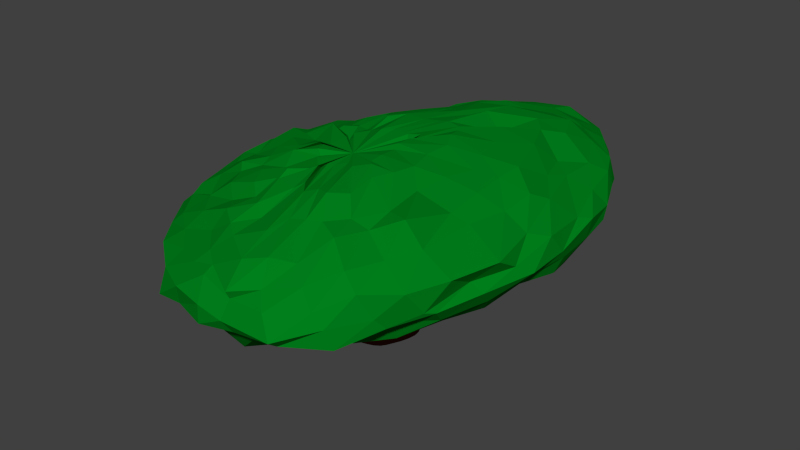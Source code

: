 # Source: TreeTop.blend  (saved by Blender 2.76.0; exported with 4.5.12 LTS)
import bpy
from mathutils import Matrix  # noqa: F401  (used for matrix-valued properties, if any)

bpy.ops.wm.read_factory_settings(use_empty=True)
scene = bpy.context.scene
scene.name = 'Scene'

# ---- collections
col_collection_1 = bpy.data.collections.new('Collection 1'); scene.collection.children.link(col_collection_1)

# ---- materials (node trees are filled in below, after node groups)
mat_treewood = bpy.data.materials.new('TreeWood')
mat_treewood.alpha_threshold = 0.0
mat_treewood.use_transparent_shadow = False
mat_treewood.diffuse_color = (0.1107, 0.01535, 0.0, 1.0)
mat_treewood.roughness = 0.5
mat_treewood.specular_intensity = 0.0
mat_treewood.line_color = (0.0, 0.0, 0.0, 1.0)
mat_treeleaves = bpy.data.materials.new('TreeLeaves')
mat_treeleaves.alpha_threshold = 0.0
mat_treeleaves.use_transparent_shadow = False
mat_treeleaves.diffuse_color = (0.0, 0.214, 0.01147, 1.0)
mat_treeleaves.roughness = 0.5
mat_treeleaves.specular_intensity = 0.0
mat_treeleaves.line_color = (0.0, 0.0, 0.0, 1.0)

# ---- material node trees

# ---- world
world_world = bpy.data.worlds.new('World'); scene.world = world_world
world_world.color = (0.05088, 0.05088, 0.05088)
world_world.use_sun_shadow = False
world_world.sun_shadow_jitter_overblur = 0.0
world_world.cycles.sampling_method = 'MANUAL'
world_world.cycles.sample_map_resolution = 256

# ---- meshes
me_cube_001 = bpy.data.meshes.new('Cube.001')
me_cube_001.from_pydata([(-1.037, 0.4298, 20.87), (-0.968, 0.1871, 20.87), (-0.8824, -0.1246, 20.87), (-0.8027, -0.456, 20.87), (-0.6746, -0.6605, 20.87), (-0.4899, -0.7604, 20.87), (-0.2699, -0.8387, 20.87), (-0.04081, -0.8525, 20.87), (-1.065, 0.7052, 20.87), (-1.047, 1.026, 20.87), (-0.9823, 1.356, 20.87), (-0.8878, 1.59, 20.87), (-0.7602, 1.787, 20.87), (-0.6001, 1.964, 20.87), (-0.4185, 2.114, 20.87), (-0.2083, 2.261, 20.87), (0.01313, 2.315, 20.87), (0.2171, 2.247, 20.87), (0.384, 2.129, 20.87), (0.5643, 1.981, 20.87), (0.7399, 1.749, 20.87), (0.8613, 1.499, 20.87), (0.9854, 1.257, 20.87), (1.094, 1.02, 20.87), (1.133, 0.7585, 20.87), (1.081, 0.4296, 20.87), (0.9826, 0.1166, 20.87), (0.8608, -0.1463, 20.87), (0.7508, -0.383, 20.87), (0.6149, -0.5747, 20.87), (0.4112, -0.7117, 20.87), (0.1806, -0.7942, 20.87), (-0.9878, -0.07113, 21.91), (-0.9202, -0.3076, 21.91), (-0.8368, -0.6112, 21.91), (-0.7591, -0.9342, 21.91), (-0.6343, -1.133, 21.91), (-0.4543, -1.231, 21.91), (-0.2399, -1.307, 21.91), (-0.01671, -1.321, 21.91), (-1.015, 0.1973, 21.91), (-0.9975, 0.5098, 21.91), (-0.9341, 0.8312, 21.91), (-0.842, 1.06, 21.91), (-0.7177, 1.251, 21.91), (-0.5616, 1.424, 21.91), (-0.3847, 1.57, 21.91), (-0.1799, 1.713, 21.91), (0.03585, 1.766, 21.91), (0.2346, 1.7, 21.91), (0.3972, 1.584, 21.91), (0.5729, 1.441, 21.91), (0.744, 1.214, 21.91), (0.8623, 0.9705, 21.91), (0.9832, 0.7354, 21.91), (1.089, 0.5044, 21.91), (1.127, 0.2492, 21.91), (1.076, -0.07127, 21.91), (0.9805, -0.3762, 21.91), (0.8618, -0.6324, 21.91), (0.7546, -0.863, 21.91), (0.6222, -1.05, 21.91), (0.4238, -1.183, 21.91), (0.199, -1.264, 21.91), (-0.8819, -1.037, 23.3), (-0.8179, -1.261, 23.3), (-0.739, -1.548, 23.3), (-0.6655, -1.854, 23.3), (-0.5474, -2.042, 23.3), (-0.3772, -2.134, 23.3), (-0.1743, -2.207, 23.3), (0.03687, -2.219, 23.3), (-0.9073, -0.7832, 23.3), (-0.8911, -0.4876, 23.3), (-0.8311, -0.1835, 23.3), (-0.744, 0.03264, 23.3), (-0.6263, 0.2141, 23.3), (-0.4787, 0.3776, 23.3), (-0.3113, 0.5156, 23.3), (-0.1175, 0.6509, 23.3), (0.0866, 0.7008, 23.3), (0.2746, 0.6384, 23.3), (0.4285, 0.529, 23.3), (0.5947, 0.393, 23.3), (0.7566, 0.1787, 23.3), (0.8685, -0.05172, 23.3), (0.9829, -0.2741, 23.3), (1.083, -0.4926, 23.3), (1.119, -0.7341, 23.3), (1.071, -1.037, 23.3), (0.9804, -1.326, 23.3), (0.868, -1.568, 23.3), (0.7666, -1.786, 23.3), (0.6413, -1.963, 23.3), (0.4536, -2.089, 23.3), (0.241, -2.166, 23.3), (-0.6945, -3.372, 25.52), (-0.6364, -3.576, 25.52), (-0.5647, -3.837, 25.52), (-0.4979, -4.115, 25.52), (-0.3906, -4.286, 25.52), (-0.2358, -4.37, 25.52), (-0.05142, -4.435, 25.52), (0.1405, -4.447, 25.52), (-0.7177, -3.142, 25.52), (-0.7029, -2.873, 25.52), (-0.6484, -2.596, 25.52), (-0.5692, -2.4, 25.52), (-0.4623, -2.235, 25.52), (-0.3281, -2.087, 25.52), (-0.176, -1.961, 25.52), (0.0002118, -1.838, 25.52), (0.1857, -1.793, 25.52), (0.3566, -1.849, 25.52), (0.4965, -1.949, 25.52), (0.6476, -2.072, 25.52), (0.7947, -2.267, 25.52), (0.8964, -2.477, 25.52), (1.0, -2.679, 25.52), (1.091, -2.877, 25.52), (1.124, -3.097, 25.52), (1.081, -3.373, 25.52), (0.9981, -3.635, 25.52), (0.896, -3.855, 25.52), (0.8038, -4.053, 25.52), (0.6899, -4.214, 25.52), (0.5193, -4.329, 25.52), (0.3261, -4.398, 25.52), (0.4926, 3.009, 24.94), (0.6981, 4.083, 25.08), (0.8394, 5.583, 25.17), (0.4831, 7.412, 24.92), (0.6977, 8.468, 24.42), (0.9025, 9.565, 25.17), (0.9834, 10.66, 25.38), (1.204, 10.97, 26.22), (1.301, 10.24, 27.03), (1.156, 9.29, 27.21), (1.158, 7.693, 27.55), (0.8531, 6.622, 28.01), (0.6555, 4.755, 28.19), (0.5507, 2.825, 28.5), (0.221, 1.116, 28.5), (0.509, 2.925, 24.71), (0.9579, 4.201, 24.93), (1.364, 5.383, 25.28), (1.317, 6.894, 24.96), (1.744, 7.465, 24.56), (2.324, 8.718, 24.93), (2.08, 10.13, 25.23), (2.499, 10.65, 26.27), (2.572, 9.809, 26.72), (2.549, 8.555, 27.29), (1.958, 7.906, 27.6), (1.632, 6.693, 28.01), (1.042, 4.914, 28.36), (0.8499, 2.9, 28.53), (0.7585, 0.7534, 28.46), (0.3452, 3.227, 24.97), (0.9781, 4.24, 25.05), (1.827, 5.128, 24.96), (2.378, 6.121, 24.97), (2.713, 6.731, 24.29), (3.259, 7.752, 24.74), (3.419, 8.795, 25.29), (3.567, 9.57, 25.97), (3.619, 8.948, 26.71), (3.148, 8.239, 27.21), (2.944, 7.567, 27.69), (2.342, 6.281, 27.98), (1.926, 4.475, 27.92), (1.328, 2.87, 28.47), (0.633, 0.9224, 28.62), (0.6907, 2.796, 25.01), (1.246, 4.057, 24.98), (2.112, 4.481, 25.33), (2.931, 5.129, 24.85), (3.589, 6.006, 24.46), (3.914, 6.639, 24.74), (4.26, 7.552, 25.54), (4.898, 7.743, 25.81), (4.739, 7.56, 26.69), (3.911, 7.543, 27.15), (3.528, 6.315, 27.72), (2.988, 5.514, 27.95), (2.135, 4.311, 28.22), (1.482, 2.585, 28.45), (0.554, 0.914, 28.34), (-0.08513, -1.053, 28.38), (1.401, 1.508, 25.22), (1.875, 3.454, 24.95), (2.807, 3.938, 24.91), (3.758, 4.179, 24.86), (3.739, 5.293, 24.31), (4.47, 5.95, 24.6), (5.118, 6.354, 25.28), (5.374, 6.721, 26.07), (5.262, 6.529, 26.65), (4.783, 5.959, 27.02), (4.161, 4.868, 27.28), (3.585, 4.195, 27.99), (2.757, 3.081, 28.2), (1.669, 1.946, 28.56), (0.8018, 0.8393, 28.53), (0.6627, 2.578, 24.82), (1.784, 3.379, 25.2), (2.849, 3.402, 25.14), (3.904, 3.877, 24.83), (4.501, 3.9, 24.33), (5.136, 4.607, 25.06), (6.014, 5.108, 25.5), (6.001, 5.33, 25.98), (5.584, 4.94, 26.58), (4.894, 4.278, 27.15), (4.609, 3.543, 27.33), (4.194, 2.341, 27.95), (3.04, 1.889, 28.19), (2.051, 1.264, 28.49), (0.8123, 0.193, 28.57), (1.01, 2.462, 24.77), (2.165, 2.484, 24.92), (3.184, 2.748, 25.03), (4.148, 3.092, 24.75), (4.837, 3.056, 24.33), (5.685, 3.221, 24.47), (6.209, 3.635, 25.42), (6.421, 3.62, 26.27), (6.099, 3.171, 26.37), (5.472, 2.34, 27.16), (5.131, 1.662, 27.5), (4.1, 1.386, 27.87), (3.355, 0.9686, 28.07), (1.946, 0.3062, 28.45), (0.9201, -0.1102, 28.47), (1.093, 1.65, 24.99), (2.311, 1.998, 24.91), (3.339, 2.217, 25.01), (4.19, 2.113, 24.59), (5.244, 1.913, 24.22), (6.064, 1.943, 24.77), (6.378, 1.979, 25.46), (6.521, 1.64, 25.86), (6.389, 1.097, 26.59), (5.884, 0.4472, 26.79), (5.033, 0.4005, 27.32), (4.173, 0.1093, 27.8), (3.048, -0.1945, 28.15), (2.174, -0.6304, 28.41), (0.9811, -0.8469, 28.55), (1.148, 1.241, 24.74), (2.27, 1.415, 24.9), (3.231, 1.381, 25.02), (4.365, 1.088, 24.94), (4.995, 0.7287, 24.48), (5.742, 0.3918, 24.92), (6.107, 0.3105, 25.37), (6.591, -0.1074, 25.85), (6.237, -0.6456, 26.18), (6.227, -1.51, 26.69), (4.729, -1.068, 27.33), (4.184, -1.292, 27.62), (2.908, -1.389, 28.03), (2.028, -1.464, 28.44), (1.021, -1.409, 28.53), (1.102, 1.507, 24.82), (2.144, 1.071, 24.8), (3.046, 0.5985, 24.98), (3.657, 0.04797, 24.63), (4.566, -0.3333, 24.03), (5.291, -0.856, 24.43), (5.787, -1.395, 25.12), (5.981, -1.938, 25.69), (5.504, -1.996, 25.97), (5.62, -3.093, 26.53), (4.548, -3.132, 27.22), (3.908, -3.181, 28.04), (3.032, -2.857, 27.91), (1.739, -2.174, 28.43), (1.236, -1.635, 28.57), (0.9295, 1.141, 24.77), (1.942, 0.4652, 24.82), (2.828, -0.2989, 24.88), (3.621, -0.9413, 24.53), (3.93, -1.945, 24.21), (4.783, -2.379, 24.48), (5.155, -3.003, 24.94), (5.386, -3.497, 25.5), (5.234, -3.906, 25.63), (5.019, -4.52, 26.47), (4.019, -4.272, 27.14), (3.024, -3.819, 27.64), (2.362, -3.869, 27.83), (1.861, -3.329, 28.33), (0.8128, -2.09, 28.52), (0.738, 0.6878, 24.74), (1.619, -0.1427, 24.87), (2.336, -1.134, 25.03), (2.935, -2.098, 24.38), (3.791, -3.047, 24.3), (4.08, -3.802, 24.24), (4.29, -4.055, 25.04), (4.575, -4.862, 25.29), (4.412, -5.235, 25.7), (4.041, -5.567, 26.57), (3.512, -5.468, 27.13), (2.702, -5.012, 27.77), (1.932, -4.684, 27.92), (1.406, -3.923, 28.44), (0.3394, -1.734, 28.4), (1.037, 0.2279, 24.71), (1.351, -0.9382, 24.73), (1.703, -2.042, 24.78), (2.483, -3.193, 24.51), (2.877, -4.072, 24.08), (3.26, -4.866, 24.24), (3.449, -5.459, 24.75), (3.961, -6.481, 25.08), (3.745, -6.668, 25.78), (3.349, -6.742, 26.23), (2.91, -6.612, 26.88), (2.273, -6.148, 27.23), (1.444, -4.888, 27.91), (0.876, -3.686, 28.33), (0.1117, -2.162, 28.39), (0.5217, -0.2454, 24.9), (1.06, -1.485, 24.96), (1.257, -2.613, 24.78), (1.81, -3.947, 24.41), (1.825, -4.773, 24.02), (2.024, -5.452, 24.23), (2.488, -6.373, 24.7), (2.747, -7.565, 25.27), (2.874, -8.036, 25.64), (2.372, -7.738, 26.33), (1.877, -7.253, 26.69), (1.661, -6.713, 27.46), (0.9406, -5.062, 27.85), (0.392, -3.882, 28.14), (0.0519, -2.393, 28.51), (0.2583, -0.1466, 24.69), (0.5906, -2.098, 24.53), (0.9186, -3.171, 24.75), (1.086, -4.718, 24.42), (0.8727, -5.151, 24.16), (1.249, -5.948, 23.94), (1.531, -7.33, 24.9), (1.261, -7.89, 25.31), (1.034, -8.159, 25.74), (1.069, -7.763, 26.33), (1.064, -7.907, 26.62), (0.9008, -7.044, 27.29), (0.6801, -5.793, 27.66), (0.3245, -3.722, 28.4), (-0.1784, -2.422, 28.36), (-0.3344, -0.09928, 24.87), (0.008934, -1.624, 24.66), (0.2559, -3.494, 25.02), (0.09248, -4.626, 24.38), (-0.2495, -5.334, 23.9), (0.4289, -6.785, 23.9), (0.1113, -7.396, 24.77), (0.04672, -8.185, 25.26), (0.07046, -8.169, 25.93), (-0.1786, -7.64, 26.62), (-0.2123, -7.23, 26.77), (-0.2592, -6.311, 27.38), (-0.2277, -5.152, 27.53), (0.06545, -3.991, 28.22), (0.00182, -2.807, 28.56), (-0.2322, -0.3296, 24.64), (-0.5926, -1.654, 24.74), (-0.8343, -3.12, 24.79), (-0.9915, -4.129, 24.42), (-1.002, -5.352, 23.86), (-1.003, -6.599, 24.22), (-1.201, -7.049, 24.81), (-1.213, -7.829, 25.32), (-1.102, -7.981, 26.04), (-1.076, -7.222, 26.58), (-0.8579, -6.754, 26.87), (-0.7858, -5.917, 27.48), (-0.6822, -4.864, 27.8), (-0.8272, -3.749, 28.2), (-0.1842, -2.483, 28.3), (-0.4952, 0.05269, 24.72), (-1.066, -1.244, 24.7), (-1.321, -2.777, 24.93), (-1.475, -4.311, 24.35), (-1.729, -4.864, 24.12), (-2.452, -5.583, 24.55), (-2.151, -6.53, 24.56), (-2.204, -7.814, 25.27), (-2.321, -7.386, 26.01), (-2.206, -6.688, 26.41), (-1.674, -5.943, 26.94), (-1.524, -5.406, 27.55), (-1.182, -4.462, 27.71), (-0.8543, -3.33, 28.39), (-0.5901, -2.22, 28.26), (-0.7637, 0.2247, 24.87), (-1.328, -0.9526, 24.77), (-1.756, -2.271, 24.85), (-2.204, -3.195, 24.64), (-2.882, -4.103, 24.16), (-3.629, -4.653, 24.41), (-3.515, -5.666, 24.87), (-3.732, -6.204, 25.38), (-3.522, -6.469, 26.13), (-3.157, -5.837, 26.45), (-2.748, -5.313, 27.05), (-2.143, -4.606, 27.34), (-1.722, -4.0, 27.9), (-1.034, -3.388, 28.06), (-0.5711, -2.247, 28.52), (-1.117, 0.9775, 24.74), (-1.68, -0.3433, 24.84), (-2.439, -1.505, 25.04), (-3.006, -2.162, 24.55), (-3.576, -3.141, 24.1), (-3.91, -4.188, 24.43), (-4.401, -4.611, 24.8), (-4.586, -5.321, 25.55), (-4.47, -5.31, 26.07), (-4.034, -5.155, 26.49), (-3.548, -4.359, 26.99), (-2.859, -3.998, 27.55), (-2.233, -3.151, 27.91), (-1.536, -2.777, 28.04), (-0.8503, -1.813, 28.32), (-1.224, 1.193, 24.89), (-1.858, 0.01499, 24.93), (-2.568, -0.9112, 24.92), (-3.433, -1.278, 24.56), (-3.993, -2.02, 23.85), (-4.536, -2.501, 24.52), (-5.251, -3.261, 24.91), (-5.25, -4.22, 25.53), (-5.446, -3.987, 26.04), (-4.827, -4.026, 26.54), (-3.873, -4.053, 26.8), (-3.276, -3.152, 27.53), (-2.65, -2.75, 27.8), (-1.904, -1.989, 28.31), (-1.005, -1.74, 28.52), (-1.379, 0.7977, 24.7), (-2.173, 0.2316, 24.94), (-2.847, -0.4398, 24.9), (-3.494, -0.7098, 24.46), (-4.544, -0.9128, 23.97), (-5.376, -1.472, 24.15), (-5.619, -2.142, 24.96), (-5.638, -3.276, 25.49), (-5.594, -3.231, 26.06), (-5.043, -3.432, 26.67), (-4.605, -2.885, 26.96), (-3.606, -2.801, 27.68), (-2.788, -2.242, 27.92), (-2.018, -1.878, 28.22), (-1.235, -1.208, 28.46), (-0.8295, 0.36, 24.87), (-2.102, 0.6649, 25.1), (-3.21, 0.6304, 25.09), (-4.098, 0.2459, 24.66), (-4.557, -0.1152, 24.03), (-5.754, -0.381, 24.4), (-6.366, -0.984, 25.07), (-6.283, -1.565, 25.57), (-6.005, -2.075, 26.15), (-5.43, -2.248, 26.64), (-4.866, -1.936, 26.99), (-4.099, -1.731, 27.42), (-3.229, -1.434, 27.89), (-2.12, -1.52, 28.25), (-1.218, -1.43, 28.61), (-1.197, 0.975, 24.7), (-2.31, 1.365, 24.84), (-3.126, 1.189, 25.04), (-4.31, 1.155, 24.69), (-4.829, 0.9049, 24.16), (-5.792, 0.5153, 24.46), (-6.418, 0.4004, 25.27), (-6.806, 0.2839, 25.78), (-6.287, -0.4678, 26.36), (-5.578, -0.9186, 26.85), (-5.049, -0.7523, 26.89), (-4.156, -0.6982, 27.72), (-3.282, -0.6373, 27.97), (-2.353, -0.5017, 28.05), (-1.066, -1.102, 28.45), (-0.933, 1.081, 25.0), (-2.093, 1.593, 24.97), (-3.29, 2.089, 24.84), (-4.431, 2.501, 24.93), (-4.809, 1.805, 24.29), (-5.475, 1.463, 24.88), (-6.235, 1.636, 25.48), (-6.627, 1.632, 26.01), (-5.96, 0.7101, 26.35), (-5.579, 0.4108, 26.93), (-4.931, 0.1548, 27.21), (-4.085, 0.1915, 27.86), (-3.257, -0.03423, 27.93), (-2.249, 0.3123, 28.46), (-1.116, -0.1665, 28.44), (-1.198, 1.965, 24.83), (-2.232, 2.069, 24.78), (-3.074, 2.564, 25.05), (-4.002, 2.761, 24.7), (-4.452, 2.926, 24.13), (-5.52, 3.405, 24.92), (-5.917, 3.303, 25.58), (-6.049, 2.969, 26.24), (-5.865, 2.608, 26.57), (-5.332, 1.858, 26.74), (-4.584, 1.268, 27.28), (-3.711, 0.6968, 27.71), (-2.904, 0.49, 27.89), (-1.985, 0.2072, 28.32), (-1.072, -0.3116, 28.53), (-0.6545, 1.733, 24.85), (-1.843, 2.537, 24.93), (-2.75, 3.169, 25.03), (-3.639, 3.68, 24.77), (-4.004, 3.796, 24.52), (-4.492, 4.184, 24.83), (-5.422, 4.805, 25.76), (-5.18, 4.44, 26.31), (-5.062, 3.778, 26.53), (-4.586, 3.219, 27.01), (-4.23, 2.656, 27.35), (-3.443, 1.611, 27.63), (-2.237, 0.9305, 28.07), (-1.865, 0.4451, 28.43), (-1.043, -0.2086, 28.28), (-1.206, 1.641, 24.78), (-1.513, 2.983, 24.84), (-2.696, 3.932, 24.96), (-3.155, 4.63, 24.65), (-3.752, 4.773, 24.67), (-4.237, 5.212, 25.08), (-4.175, 5.425, 25.48), (-4.323, 5.372, 26.4), (-3.888, 4.442, 26.83), (-3.765, 4.058, 27.01), (-3.315, 3.279, 27.32), (-2.761, 2.647, 27.84), (-2.208, 1.842, 27.92), (-1.495, 0.7956, 28.4), (-0.8941, -0.1142, 28.43), (0.101, 1.329, 24.83), (-1.028, 2.42, 25.06), (-1.544, 3.609, 24.96), (-2.201, 4.582, 24.96), (-2.488, 5.359, 24.77), (-3.096, 5.932, 24.56), (-3.548, 6.942, 24.97), (-3.595, 6.837, 25.6), (-3.705, 6.803, 26.44), (-3.289, 5.801, 26.55), (-2.821, 5.195, 26.84), (-2.7, 4.293, 27.33), (-2.41, 3.648, 27.82), (-1.846, 2.619, 28.16), (-1.328, 1.092, 28.22), (-1.089, 0.1046, 28.47), (-0.2874, 2.363, 24.94), (-1.137, 4.269, 24.86), (-1.467, 5.243, 25.31), (-1.848, 6.392, 24.82), (-1.934, 6.978, 24.46), (-2.199, 7.665, 24.79), (-2.43, 8.026, 25.7), (-3.04, 8.692, 26.23), (-2.331, 7.561, 27.03), (-2.274, 6.756, 27.07), (-1.732, 5.505, 27.42), (-1.787, 4.585, 27.83), (-1.391, 3.314, 28.14), (-1.034, 1.834, 28.57), (-0.9797, 0.8894, 28.35), (0.01504, 2.691, 24.84), (-0.1527, 3.79, 24.92), (-0.4927, 5.481, 25.09), (-0.92, 6.759, 24.79), (-1.008, 7.77, 24.5), (-1.324, 8.628, 24.91), (-1.142, 9.182, 25.41), (-1.623, 9.812, 26.03), (-1.455, 9.14, 26.86), (-1.711, 8.431, 27.09), (-1.126, 6.833, 27.49), (-0.8418, 5.544, 27.83), (-0.8315, 3.78, 28.1), (-0.7649, 2.619, 28.5), (-0.4032, 0.7726, 28.59), (-0.1669, 1.147, 28.52), (-0.009035, 2.621, 28.49), (0.1933, 4.505, 28.29), (-0.4655, 6.498, 27.87), (-0.1195, 7.813, 27.65), (-0.1848, 9.143, 27.15), (-0.481, 10.47, 26.72), (-0.2068, 10.72, 26.23), (-0.3629, 10.1, 25.51), (-0.1807, 9.405, 24.65), (-0.4263, 8.131, 24.65), (0.3218, 7.011, 24.68), (-0.1136, 5.811, 25.08), (-0.02336, 4.583, 25.0), (-0.1221, 3.048, 24.88), (-0.7463, 1.97, 22.19), (-0.6966, 1.796, 22.19), (-0.6352, 1.573, 22.19), (-0.578, 1.335, 22.19), (-0.4862, 1.188, 22.19), (-0.3537, 1.117, 22.19), (-0.1959, 1.06, 22.19), (-0.03158, 1.051, 22.19), (-0.7662, 2.168, 22.19), (-0.7535, 2.398, 22.19), (-0.7069, 2.634, 22.19), (-0.6391, 2.803, 22.19), (-0.5476, 2.944, 22.19), (-0.4327, 3.071, 22.19), (-0.3025, 3.178, 22.19), (-0.1517, 3.284, 22.19), (0.007107, 3.322, 22.19), (0.1534, 3.274, 22.19), (0.2731, 3.189, 22.19), (0.4024, 3.083, 22.19), (0.5284, 2.916, 22.19), (0.6154, 2.737, 22.19), (0.7044, 2.564, 22.19), (0.782, 2.394, 22.19), (0.8104, 2.206, 22.19), (0.7731, 1.97, 22.19), (0.7025, 1.746, 22.19), (0.615, 1.557, 22.19), (0.5362, 1.387, 22.19), (0.4387, 1.25, 22.19), (0.2926, 1.152, 22.19), (0.1272, 1.092, 22.19), (-0.7463, 3.063, 23.07), (-0.6966, 2.943, 23.07), (-0.6352, 2.788, 23.07), (-0.578, 2.624, 23.07), (-0.4862, 2.523, 23.07), (-0.3537, 2.474, 23.07), (-0.1959, 2.435, 23.07), (-0.03158, 2.428, 23.07), (-0.7662, 3.199, 23.07), (-0.7535, 3.358, 23.07), (-0.7069, 3.521, 23.07), (-0.6391, 3.637, 23.07), (-0.5476, 3.734, 23.07), (-0.4327, 3.822, 23.07), (-0.3025, 3.896, 23.07), (-0.1517, 3.968, 23.07), (0.007107, 3.995, 23.07), (0.1534, 3.962, 23.07), (0.2731, 3.903, 23.07), (0.4024, 3.83, 23.07), (0.5284, 3.715, 23.07), (0.6154, 3.591, 23.07), (0.7044, 3.472, 23.07), (0.782, 3.355, 23.07), (0.8104, 3.225, 23.07), (0.7731, 3.063, 23.07), (0.7025, 2.908, 23.07), (0.615, 2.778, 23.07), (0.5362, 2.661, 23.07), (0.4387, 2.566, 23.07), (0.2926, 2.498, 23.07), (0.1272, 2.457, 23.07), (-0.7463, 3.831, 23.84), (-0.6966, 3.743, 23.84), (-0.6352, 3.63, 23.84), (-0.578, 3.51, 23.84), (-0.4862, 3.436, 23.84), (-0.3537, 3.4, 23.84), (-0.1959, 3.372, 23.84), (-0.03158, 3.367, 23.84), (-0.7662, 3.93, 23.84), (-0.7535, 4.046, 23.84), (-0.7069, 4.166, 23.84), (-0.6391, 4.251, 23.84), (-0.5476, 4.322, 23.84), (-0.4327, 4.386, 23.84), (-0.3025, 4.44, 23.84), (-0.1517, 4.493, 23.84), (0.007107, 4.513, 23.84), (0.1534, 4.488, 23.84), (0.2731, 4.445, 23.84), (0.4024, 4.392, 23.84), (0.5284, 4.308, 23.84), (0.6154, 4.217, 23.84), (0.7044, 4.13, 23.84), (0.782, 4.044, 23.84), (0.8104, 3.95, 23.84), (0.7731, 3.831, 23.84), (0.7025, 3.718, 23.84), (0.615, 3.622, 23.84), (0.5362, 3.537, 23.84), (0.4387, 3.467, 23.84), (0.2926, 3.418, 23.84), (0.1272, 3.388, 23.84), (-0.7463, 4.652, 24.92), (-0.6966, 4.564, 24.92), (-0.6352, 4.452, 24.92), (-0.578, 4.332, 24.92), (-0.4862, 4.258, 24.92), (-0.3537, 4.222, 24.92), (-0.1959, 4.193, 24.92), (-0.03158, 4.188, 24.92), (-0.7662, 4.752, 24.92), (-0.7535, 4.868, 24.92), (-0.7069, 4.987, 24.92), (-0.6391, 5.072, 24.92), (-0.5476, 5.143, 24.92), (-0.4327, 5.207, 24.92), (-0.3025, 5.261, 24.92), (-0.1517, 5.315, 24.92), (0.007107, 5.334, 24.92), (0.1534, 5.31, 24.92), (0.2731, 5.267, 24.92), (0.4024, 5.213, 24.92), (0.5284, 5.129, 24.92), (0.6154, 5.039, 24.92), (0.7044, 4.952, 24.92), (0.782, 4.866, 24.92), (0.8104, 4.771, 24.92), (0.7731, 4.652, 24.92), (0.7025, 4.539, 24.92), (0.615, 4.444, 24.92), (0.5362, 4.358, 24.92), (0.4387, 4.289, 24.92), (0.2926, 4.239, 24.92), (0.1272, 4.209, 24.92), (-0.7463, 5.221, 25.47), (-0.6966, 5.133, 25.47), (-0.6352, 5.02, 25.47), (-0.578, 4.9, 25.47), (-0.4862, 4.826, 25.47), (-0.3537, 4.79, 25.47), (-0.1959, 4.762, 25.47), (-0.03158, 4.757, 25.47), (-0.7662, 5.32, 25.47), (-0.7535, 5.436, 25.47), (-0.7069, 5.556, 25.47), (-0.6391, 5.641, 25.47), (-0.5476, 5.712, 25.47), (-0.4327, 5.776, 25.47), (-0.3025, 5.83, 25.47), (-0.1517, 5.883, 25.47), (0.007107, 5.903, 25.47), (0.1534, 5.878, 25.47), (0.2731, 5.835, 25.47), (0.4024, 5.782, 25.47), (0.5284, 5.698, 25.47), (0.6154, 5.607, 25.47), (0.7044, 5.52, 25.47), (0.782, 5.434, 25.47), (0.8104, 5.34, 25.47), (0.7731, 5.221, 25.47), (0.7025, 5.107, 25.47), (0.615, 5.012, 25.47), (0.5362, 4.927, 25.47), (0.4387, 4.857, 25.47), (0.2926, 4.808, 25.47), (0.1272, 4.778, 25.47), (-0.7463, 2.119, 24.0), (-0.6966, 1.999, 24.0), (-0.6352, 1.845, 24.0), (-0.578, 1.681, 24.0), (-0.4862, 1.58, 24.0), (-0.3537, 1.53, 24.0), (-0.1959, 1.492, 24.0), (-0.03158, 1.485, 24.0), (-0.7662, 2.255, 24.0), (-0.7535, 2.414, 24.0), (-0.7069, 2.577, 24.0), (-0.6391, 2.693, 24.0), (-0.5476, 2.791, 24.0), (-0.4327, 2.878, 24.0), (-0.3025, 2.952, 24.0), (-0.1517, 3.025, 24.0), (0.007107, 3.052, 24.0), (0.1534, 3.018, 24.0), (0.2731, 2.96, 24.0), (0.4024, 2.887, 24.0), (0.5284, 2.772, 24.0), (0.6154, 2.648, 24.0), (0.7044, 2.529, 24.0), (0.782, 2.411, 24.0), (0.8104, 2.282, 24.0), (0.7731, 2.119, 24.0), (0.7025, 1.964, 24.0), (0.615, 1.834, 24.0), (0.5362, 1.717, 24.0), (0.4387, 1.622, 24.0), (0.2926, 1.555, 24.0), (0.1272, 1.514, 24.0), (-0.6279, 1.427, 24.7), (-0.5861, 1.326, 24.7), (-0.5346, 1.197, 24.7), (-0.4866, 1.059, 24.7), (-0.4095, 0.9742, 24.7), (-0.2983, 0.9327, 24.7), (-0.1658, 0.9002, 24.7), (-0.02782, 0.8945, 24.7), (-0.6445, 1.541, 24.7), (-0.6339, 1.675, 24.7), (-0.5948, 1.812, 24.7), (-0.5378, 1.909, 24.7), (-0.461, 1.991, 24.7), (-0.3646, 2.064, 24.7), (-0.2553, 2.126, 24.7), (-0.1287, 2.187, 24.7), (0.004655, 2.21, 24.7), (0.1275, 2.182, 24.7), (0.228, 2.132, 24.7), (0.3365, 2.071, 24.7), (0.4423, 1.975, 24.7), (0.5154, 1.871, 24.7), (0.5901, 1.771, 24.7), (0.6552, 1.672, 24.7), (0.679, 1.563, 24.7), (0.6477, 1.427, 24.7), (0.5884, 1.297, 24.7), (0.515, 1.188, 24.7), (0.4488, 1.089, 24.7), (0.367, 1.01, 24.7), (0.2444, 0.9529, 24.7), (0.1055, 0.9187, 24.7), (-0.6279, 1.033, 25.19), (-0.5861, 0.9321, 25.19), (-0.5346, 0.8027, 25.19), (-0.4866, 0.665, 25.19), (-0.4095, 0.5801, 25.19), (-0.2983, 0.5386, 25.19), (-0.1658, 0.5061, 25.19), (-0.02782, 0.5004, 25.19), (-0.6445, 1.147, 25.19), (-0.6339, 1.28, 25.19), (-0.5948, 1.417, 25.19), (-0.5378, 1.515, 25.19), (-0.461, 1.597, 25.19), (-0.3646, 1.67, 25.19), (-0.2553, 1.732, 25.19), (-0.1287, 1.793, 25.19), (0.004655, 1.816, 25.19), (0.1275, 1.788, 25.19), (0.228, 1.738, 25.19), (0.3365, 1.677, 25.19), (0.4423, 1.581, 25.19), (0.5154, 1.477, 25.19), (0.5901, 1.377, 25.19), (0.6552, 1.278, 25.19), (0.679, 1.169, 25.19), (0.6477, 1.033, 25.19), (0.5884, 0.9028, 25.19), (0.515, 0.7936, 25.19), (0.4488, 0.6954, 25.19), (0.367, 0.6157, 25.19), (0.2444, 0.5588, 25.19), (0.1055, 0.5246, 25.19)], [], [(10, 9, 41, 42), (35, 36, 68, 67), (8, 0, 32, 40), (28, 27, 59, 60), (0, 1, 33, 32), (9, 8, 40, 41), (3, 4, 36, 35), (30, 29, 61, 62), (21, 20, 52, 53), (7, 31, 63, 39), (26, 25, 57, 58), (31, 30, 62, 63), (22, 21, 53, 54), (20, 19, 51, 52), (5, 6, 38, 37), (11, 10, 42, 43), (24, 23, 55, 56), (14, 13, 45, 46), (1, 2, 34, 33), (2, 3, 35, 34), (15, 14, 46, 47), (16, 15, 47, 48), (13, 12, 44, 45), (19, 18, 50, 51), (23, 22, 54, 55), (18, 17, 49, 50), (17, 16, 48, 49), (29, 28, 60, 61), (25, 24, 56, 57), (4, 5, 37, 36), (27, 26, 58, 59), (6, 7, 39, 38), (12, 11, 43, 44), (75, 74, 106, 107), (60, 59, 91, 92), (32, 33, 65, 64), (53, 52, 84, 85), (57, 56, 88, 89), (63, 62, 94, 95), (44, 43, 75, 76), (43, 42, 74, 75), (41, 40, 72, 73), (33, 34, 66, 65), (37, 38, 70, 69), (47, 46, 78, 79), (51, 50, 82, 83), (55, 54, 86, 87), (49, 48, 80, 81), (61, 60, 92, 93), (59, 58, 90, 91), (45, 44, 76, 77), (40, 32, 64, 72), (42, 41, 73, 74), (58, 57, 89, 90), (62, 61, 93, 94), (39, 63, 95, 71), (52, 51, 83, 84), (54, 53, 85, 86), (56, 55, 87, 88), (46, 45, 77, 78), (48, 47, 79, 80), (50, 49, 81, 82), (34, 35, 67, 66), (36, 37, 69, 68), (38, 39, 71, 70), (73, 72, 104, 105), (65, 66, 98, 97), (69, 70, 102, 101), (79, 78, 110, 111), (83, 82, 114, 115), (87, 86, 118, 119), (81, 80, 112, 113), (93, 92, 124, 125), (91, 90, 122, 123), (77, 76, 108, 109), (72, 64, 96, 104), (74, 73, 105, 106), (90, 89, 121, 122), (94, 93, 125, 126), (71, 95, 127, 103), (84, 83, 115, 116), (86, 85, 117, 118), (88, 87, 119, 120), (78, 77, 109, 110), (80, 79, 111, 112), (82, 81, 113, 114), (66, 67, 99, 98), (68, 69, 101, 100), (70, 71, 103, 102), (67, 68, 100, 99), (92, 91, 123, 124), (64, 65, 97, 96), (85, 84, 116, 117), (89, 88, 120, 121), (95, 94, 126, 127), (76, 75, 107, 108), (122, 121, 120, 119, 118, 117, 116, 115, 114, 113, 112, 111, 110, 109, 108, 107, 106, 105, 104, 96, 97, 98, 99, 100, 101, 102, 103, 127, 126, 125, 124, 123), (233, 218, 188), (157, 142, 188), (549, 158, 173), (549, 143, 158), (549, 189, 204), (187, 172, 188), (172, 157, 188), (203, 187, 188), (218, 203, 188), (549, 219, 234), (549, 173, 189), (549, 128, 143), (549, 204, 219), (131, 606, 605, 132), (549, 264, 279), (549, 294, 309), (549, 309, 324), (353, 338, 188), (308, 293, 188), (549, 234, 249), (338, 323, 188), (248, 233, 188), (549, 324, 339), (549, 249, 264), (293, 278, 188), (278, 263, 188), (323, 308, 188), (549, 279, 294), (383, 368, 188), (549, 384, 399), (549, 369, 384), (549, 414, 429), (413, 398, 188), (398, 383, 188), (428, 413, 188), (443, 428, 188), (549, 444, 459), (549, 399, 414), (549, 354, 369), (458, 443, 188), (549, 339, 354), (549, 429, 444), (549, 534, 550), (579, 564, 188), (533, 518, 188), (488, 473, 188), (564, 548, 188), (473, 458, 188), (549, 550, 565), (549, 474, 489), (518, 503, 188), (503, 488, 188), (548, 533, 188), (549, 504, 519), (549, 489, 504), (549, 519, 534), (144, 129, 130, 145), (146, 131, 132, 147), (155, 140, 141, 156), (156, 141, 142, 157), (143, 128, 129, 144), (148, 133, 134, 149), (147, 132, 133, 148), (149, 134, 135, 150), (595, 594, 188), (152, 137, 138, 153), (549, 565, 580), (150, 135, 136, 151), (549, 580, 609), (145, 130, 131, 146), (159, 144, 145, 160), (154, 139, 140, 155), (164, 149, 150, 165), (153, 138, 139, 154), (158, 143, 144, 159), (165, 150, 151, 166), (166, 151, 152, 167), (162, 147, 148, 163), (160, 145, 146, 161), (169, 154, 155, 170), (168, 153, 154, 169), (171, 156, 157, 172), (170, 155, 156, 171), (161, 146, 147, 162), (185, 170, 171, 186), (180, 165, 166, 181), (176, 161, 162, 177), (179, 164, 165, 180), (182, 167, 168, 183), (177, 162, 163, 178), (184, 169, 170, 185), (178, 163, 164, 179), (186, 171, 172, 187), (183, 168, 169, 184), (163, 148, 149, 164), (181, 166, 167, 182), (175, 160, 161, 176), (173, 158, 159, 174), (199, 183, 184, 200), (194, 178, 179, 195), (174, 159, 160, 175), (198, 182, 183, 199), (197, 181, 182, 198), (202, 186, 187, 203), (200, 184, 185, 201), (189, 173, 174, 190), (191, 175, 176, 192), (190, 174, 175, 191), (195, 179, 180, 196), (192, 176, 177, 193), (196, 180, 181, 197), (201, 185, 186, 202), (207, 192, 193, 208), (212, 197, 198, 213), (211, 196, 197, 212), (209, 194, 195, 210), (214, 199, 200, 215), (215, 200, 201, 216), (227, 212, 213, 228), (208, 193, 194, 209), (210, 195, 196, 211), (205, 190, 191, 206), (206, 191, 192, 207), (217, 202, 203, 218), (204, 189, 190, 205), (213, 198, 199, 214), (229, 214, 215, 230), (230, 215, 216, 231), (240, 225, 226, 241), (221, 206, 207, 222), (219, 204, 205, 220), (231, 216, 217, 232), (226, 211, 212, 227), (222, 207, 208, 223), (225, 210, 211, 226), (228, 213, 214, 229), (223, 208, 209, 224), (234, 219, 220, 235), (224, 209, 210, 225), (232, 217, 218, 233), (236, 221, 222, 237), (245, 230, 231, 246), (244, 229, 230, 245), (247, 232, 233, 248), (246, 231, 232, 247), (250, 235, 236, 251), (235, 220, 221, 236), (243, 228, 229, 244), (257, 242, 243, 258), (237, 222, 223, 238), (260, 245, 246, 261), (241, 226, 227, 242), (242, 227, 228, 243), (238, 223, 224, 239), (262, 247, 248, 263), (269, 254, 255, 270), (255, 240, 241, 256), (254, 239, 240, 255), (249, 234, 235, 250), (259, 244, 245, 260), (258, 243, 244, 259), (252, 237, 238, 253), (253, 238, 239, 254), (264, 249, 250, 265), (273, 258, 259, 274), (256, 241, 242, 257), (261, 246, 247, 262), (267, 252, 253, 268), (266, 251, 252, 267), (265, 250, 251, 266), (270, 255, 256, 271), (290, 275, 276, 291), (281, 266, 267, 282), (276, 261, 262, 277), (274, 259, 260, 275), (280, 265, 266, 281), (271, 256, 257, 272), (292, 277, 278, 293), (272, 257, 258, 273), (277, 262, 263, 278), (275, 260, 261, 276), (287, 272, 273, 288), (282, 267, 268, 283), (286, 271, 272, 287), (284, 269, 270, 285), (299, 284, 285, 300), (283, 268, 269, 284), (288, 273, 274, 289), (297, 282, 283, 298), (303, 288, 289, 304), (304, 289, 290, 305), (289, 274, 275, 290), (279, 264, 265, 280), (301, 286, 287, 302), (291, 276, 277, 292), (298, 283, 284, 299), (310, 295, 296, 311), (311, 296, 297, 312), (309, 294, 295, 310), (320, 305, 306, 321), (295, 280, 281, 296), (321, 306, 307, 322), (302, 287, 288, 303), (315, 300, 301, 316), (307, 292, 293, 308), (300, 285, 286, 301), (296, 281, 282, 297), (322, 307, 308, 323), (294, 279, 280, 295), (306, 291, 292, 307), (317, 302, 303, 318), (313, 298, 299, 314), (334, 319, 320, 335), (333, 318, 319, 334), (319, 304, 305, 320), (328, 313, 314, 329), (332, 317, 318, 333), (337, 322, 323, 338), (331, 316, 317, 332), (318, 303, 304, 319), (335, 320, 321, 336), (312, 297, 298, 313), (325, 310, 311, 326), (316, 301, 302, 317), (348, 333, 334, 349), (341, 326, 327, 342), (330, 315, 316, 331), (342, 327, 328, 343), (326, 311, 312, 327), (344, 329, 330, 345), (324, 309, 310, 325), (340, 325, 326, 341), (327, 312, 313, 328), (345, 330, 331, 346), (352, 337, 338, 353), (329, 314, 315, 330), (351, 336, 337, 352), (339, 324, 325, 340), (350, 335, 336, 351), (367, 352, 353, 368), (362, 347, 348, 363), (358, 343, 344, 359), (355, 340, 341, 356), (356, 341, 342, 357), (354, 339, 340, 355), (365, 350, 351, 366), (349, 334, 335, 350), (366, 351, 352, 367), (346, 331, 332, 347), (360, 345, 346, 361), (347, 332, 333, 348), (364, 349, 350, 365), (372, 357, 358, 373), (363, 348, 349, 364), (373, 358, 359, 374), (357, 342, 343, 358), (379, 364, 365, 380), (361, 346, 347, 362), (375, 360, 361, 376), (371, 356, 357, 372), (378, 363, 364, 379), (369, 354, 355, 370), (381, 366, 367, 382), (374, 359, 360, 375), (376, 361, 362, 377), (377, 362, 363, 378), (392, 377, 378, 393), (390, 375, 376, 391), (397, 382, 383, 398), (395, 380, 381, 396), (396, 381, 382, 397), (384, 369, 370, 385), (393, 378, 379, 394), (386, 371, 372, 387), (382, 367, 368, 383), (387, 372, 373, 388), (380, 365, 366, 381), (389, 374, 375, 390), (394, 379, 380, 395), (385, 370, 371, 386), (411, 396, 397, 412), (410, 395, 396, 411), (391, 376, 377, 392), (400, 385, 386, 401), (405, 390, 391, 406), (404, 389, 390, 405), (399, 384, 385, 400), (409, 394, 395, 410), (408, 393, 394, 409), (402, 387, 388, 403), (403, 388, 389, 404), (407, 392, 393, 408), (412, 397, 398, 413), (406, 391, 392, 407), (427, 412, 413, 428), (419, 404, 405, 420), (420, 405, 406, 421), (416, 401, 402, 417), (417, 402, 403, 418), (423, 408, 409, 424), (424, 409, 410, 425), (414, 399, 400, 415), (425, 410, 411, 426), (421, 406, 407, 422), (401, 386, 387, 402), (418, 403, 404, 419), (415, 400, 401, 416), (426, 411, 412, 427), (435, 420, 421, 436), (441, 426, 427, 442), (434, 419, 420, 435), (433, 418, 419, 434), (438, 423, 424, 439), (430, 415, 416, 431), (439, 424, 425, 440), (436, 421, 422, 437), (440, 425, 426, 441), (442, 427, 428, 443), (452, 437, 438, 453), (437, 422, 423, 438), (432, 417, 418, 433), (431, 416, 417, 432), (447, 432, 433, 448), (450, 435, 436, 451), (453, 438, 439, 454), (448, 433, 434, 449), (462, 447, 448, 463), (449, 434, 435, 450), (457, 442, 443, 458), (454, 439, 440, 455), (455, 440, 441, 456), (459, 444, 445, 460), (446, 431, 432, 447), (444, 429, 430, 445), (456, 441, 442, 457), (451, 436, 437, 452), (487, 472, 473, 488), (467, 452, 453, 468), (472, 457, 458, 473), (470, 455, 456, 471), (482, 467, 468, 483), (461, 446, 447, 462), (460, 445, 446, 461), (465, 450, 451, 466), (485, 470, 471, 486), (476, 461, 462, 477), (471, 456, 457, 472), (469, 454, 455, 470), (475, 460, 461, 476), (463, 448, 449, 464), (479, 464, 465, 480), (484, 469, 470, 485), (498, 483, 484, 499), (499, 484, 485, 500), (478, 463, 464, 479), (480, 465, 466, 481), (496, 481, 482, 497), (486, 471, 472, 487), (493, 478, 479, 494), (474, 459, 460, 475), (483, 468, 469, 484), (477, 462, 463, 478), (494, 479, 480, 495), (481, 466, 467, 482), (490, 475, 476, 491), (501, 486, 487, 502), (502, 487, 488, 503), (505, 490, 491, 506), (495, 480, 481, 496), (491, 476, 477, 492), (492, 477, 478, 493), (517, 502, 503, 518), (510, 495, 496, 511), (489, 474, 475, 490), (500, 485, 486, 501), (506, 491, 492, 507), (497, 482, 483, 498), (516, 501, 502, 517), (133, 604, 603, 134), (263, 248, 188), (368, 353, 188), (549, 459, 474), (594, 579, 188), (151, 136, 137, 152), (167, 152, 153, 168), (193, 177, 178, 194), (216, 201, 202, 217), (220, 205, 206, 221), (239, 224, 225, 240), (251, 236, 237, 252), (268, 253, 254, 269), (285, 270, 271, 286), (137, 600, 599, 138), (305, 290, 291, 306), (135, 602, 601, 136), (314, 299, 300, 315), (132, 605, 604, 133), (336, 321, 322, 337), (138, 599, 598, 139), (343, 328, 329, 344), (549, 609, 128), (359, 344, 345, 360), (142, 595, 188), (136, 601, 600, 137), (370, 355, 356, 371), (388, 373, 374, 389), (139, 598, 597, 140), (422, 407, 408, 423), (129, 608, 607, 130), (429, 414, 415, 430), (141, 596, 595, 142), (445, 430, 431, 446), (130, 607, 606, 131), (464, 449, 450, 465), (140, 597, 596, 141), (468, 453, 454, 469), (134, 603, 602, 135), (466, 451, 452, 467), (128, 609, 608, 129), (507, 492, 493, 508), (545, 530, 531, 546), (508, 493, 494, 509), (522, 507, 508, 523), (530, 515, 516, 531), (514, 499, 500, 515), (509, 494, 495, 510), (520, 505, 506, 521), (512, 497, 498, 513), (532, 517, 518, 533), (515, 500, 501, 516), (521, 506, 507, 522), (526, 511, 512, 527), (504, 489, 490, 505), (531, 516, 517, 532), (523, 508, 509, 524), (513, 498, 499, 514), (525, 510, 511, 526), (529, 514, 515, 530), (511, 496, 497, 512), (519, 504, 505, 520), (527, 512, 513, 528), (569, 554, 555, 570), (537, 522, 523, 538), (535, 520, 521, 536), (539, 524, 525, 540), (524, 509, 510, 525), (554, 538, 539, 555), (543, 528, 529, 544), (547, 532, 533, 548), (560, 544, 545, 561), (541, 526, 527, 542), (536, 521, 522, 537), (558, 542, 543, 559), (538, 523, 524, 539), (546, 531, 532, 547), (561, 545, 546, 562), (544, 529, 530, 545), (540, 525, 526, 541), (528, 513, 514, 529), (542, 527, 528, 543), (534, 519, 520, 535), (592, 577, 578, 593), (577, 562, 563, 578), (556, 540, 541, 557), (575, 560, 561, 576), (571, 556, 557, 572), (550, 534, 535, 551), (563, 547, 548, 564), (565, 550, 551, 566), (553, 537, 538, 554), (568, 553, 554, 569), (555, 539, 540, 556), (570, 555, 556, 571), (559, 543, 544, 560), (551, 535, 536, 552), (574, 559, 560, 575), (557, 541, 542, 558), (552, 536, 537, 553), (572, 557, 558, 573), (567, 552, 553, 568), (562, 546, 547, 563), (590, 575, 576, 591), (573, 558, 559, 574), (586, 571, 572, 587), (581, 566, 567, 582), (566, 551, 552, 567), (587, 572, 573, 588), (582, 567, 568, 583), (578, 563, 564, 579), (602, 587, 588, 601), (591, 576, 577, 592), (580, 565, 566, 581), (601, 588, 589, 600), (584, 569, 570, 585), (585, 570, 571, 586), (576, 561, 562, 577), (593, 578, 579, 594), (588, 573, 574, 589), (583, 568, 569, 584), (589, 574, 575, 590), (609, 580, 581, 608), (605, 584, 585, 604), (597, 592, 593, 596), (604, 585, 586, 603), (600, 589, 590, 599), (596, 593, 594, 595), (606, 583, 584, 605), (608, 581, 582, 607), (603, 586, 587, 602), (607, 582, 583, 606), (599, 590, 591, 598), (598, 591, 592, 597), (9, 8, 618, 619), (1, 2, 612, 611), (5, 6, 616, 615), (15, 14, 624, 625), (19, 18, 628, 629), (23, 22, 632, 633), (17, 16, 626, 627), (29, 28, 638, 639), (27, 26, 636, 637), (13, 12, 622, 623), (8, 0, 610, 618), (10, 9, 619, 620), (26, 25, 635, 636), (30, 29, 639, 640), (7, 31, 641, 617), (20, 19, 629, 630), (22, 21, 631, 632), (24, 23, 633, 634), (14, 13, 623, 624), (16, 15, 625, 626), (18, 17, 627, 628), (2, 3, 613, 612), (4, 5, 615, 614), (6, 7, 617, 616), (3, 4, 614, 613), (28, 27, 637, 638), (0, 1, 611, 610), (21, 20, 630, 631), (25, 24, 634, 635), (31, 30, 640, 641), (12, 11, 621, 622), (11, 10, 620, 621), (639, 638, 670, 671), (637, 636, 668, 669), (623, 622, 654, 655), (618, 610, 642, 650), (620, 619, 651, 652), (636, 635, 667, 668), (640, 639, 671, 672), (617, 641, 673, 649), (630, 629, 661, 662), (632, 631, 663, 664), (634, 633, 665, 666), (624, 623, 655, 656), (626, 625, 657, 658), (628, 627, 659, 660), (612, 613, 645, 644), (614, 615, 647, 646), (616, 617, 649, 648), (613, 614, 646, 645), (638, 637, 669, 670), (610, 611, 643, 642), (631, 630, 662, 663), (635, 634, 666, 667), (641, 640, 672, 673), (622, 621, 653, 654), (621, 620, 652, 653), (619, 618, 650, 651), (611, 612, 644, 643), (615, 616, 648, 647), (625, 624, 656, 657), (629, 628, 660, 661), (633, 632, 664, 665), (627, 626, 658, 659), (649, 673, 705, 681), (662, 661, 693, 694), (664, 663, 695, 696), (666, 665, 697, 698), (656, 655, 687, 688), (658, 657, 689, 690), (660, 659, 691, 692), (644, 645, 677, 676), (646, 647, 679, 678), (648, 649, 681, 680), (645, 646, 678, 677), (670, 669, 701, 702), (642, 643, 675, 674), (663, 662, 694, 695), (667, 666, 698, 699), (673, 672, 704, 705), (654, 653, 685, 686), (653, 652, 684, 685), (651, 650, 682, 683), (643, 644, 676, 675), (647, 648, 680, 679), (657, 656, 688, 689), (661, 660, 692, 693), (665, 664, 696, 697), (659, 658, 690, 691), (671, 670, 702, 703), (669, 668, 700, 701), (655, 654, 686, 687), (650, 642, 674, 682), (652, 651, 683, 684), (668, 667, 699, 700), (672, 671, 703, 704), (680, 681, 713, 712), (677, 678, 710, 709), (702, 701, 733, 734), (674, 675, 707, 706), (695, 694, 726, 727), (699, 698, 730, 731), (705, 704, 736, 737), (686, 685, 717, 718), (685, 684, 716, 717), (683, 682, 714, 715), (675, 676, 708, 707), (679, 680, 712, 711), (689, 688, 720, 721), (693, 692, 724, 725), (697, 696, 728, 729), (691, 690, 722, 723), (703, 702, 734, 735), (701, 700, 732, 733), (687, 686, 718, 719), (682, 674, 706, 714), (684, 683, 715, 716), (700, 699, 731, 732), (704, 703, 735, 736), (681, 705, 737, 713), (694, 693, 725, 726), (696, 695, 727, 728), (698, 697, 729, 730), (688, 687, 719, 720), (690, 689, 721, 722), (692, 691, 723, 724), (676, 677, 709, 708), (678, 679, 711, 710), (718, 717, 749, 750), (717, 716, 748, 749), (715, 714, 746, 747), (707, 708, 740, 739), (711, 712, 744, 743), (721, 720, 752, 753), (725, 724, 756, 757), (729, 728, 760, 761), (723, 722, 754, 755), (735, 734, 766, 767), (733, 732, 764, 765), (719, 718, 750, 751), (714, 706, 738, 746), (716, 715, 747, 748), (732, 731, 763, 764), (736, 735, 767, 768), (713, 737, 769, 745), (726, 725, 757, 758), (728, 727, 759, 760), (730, 729, 761, 762), (720, 719, 751, 752), (722, 721, 753, 754), (724, 723, 755, 756), (708, 709, 741, 740), (710, 711, 743, 742), (712, 713, 745, 744), (709, 710, 742, 741), (734, 733, 765, 766), (706, 707, 739, 738), (727, 726, 758, 759), (731, 730, 762, 763), (737, 736, 768, 769), (651, 779, 780, 652), (667, 795, 796, 668), (671, 799, 800, 672), (673, 801, 777, 649), (661, 789, 790, 662), (663, 791, 792, 664), (665, 793, 794, 666), (655, 783, 784, 656), (657, 785, 786, 658), (659, 787, 788, 660), (645, 773, 772, 644), (647, 775, 774, 646), (649, 777, 776, 648), (646, 774, 773, 645), (669, 797, 798, 670), (643, 771, 770, 642), (662, 790, 791, 663), (666, 794, 795, 667), (672, 800, 801, 673), (653, 781, 782, 654), (652, 780, 781, 653), (650, 778, 779, 651), (644, 772, 771, 643), (648, 776, 775, 647), (656, 784, 785, 657), (660, 788, 789, 661), (664, 792, 793, 665), (658, 786, 787, 659), (670, 798, 799, 671), (668, 796, 797, 669), (654, 782, 783, 655), (642, 770, 778, 650), (796, 828, 829, 797), (782, 814, 815, 783), (770, 802, 810, 778), (779, 811, 812, 780), (795, 827, 828, 796), (799, 831, 832, 800), (801, 833, 809, 777), (789, 821, 822, 790), (791, 823, 824, 792), (793, 825, 826, 794), (783, 815, 816, 784), (785, 817, 818, 786), (787, 819, 820, 788), (773, 805, 804, 772), (775, 807, 806, 774), (777, 809, 808, 776), (774, 806, 805, 773), (797, 829, 830, 798), (771, 803, 802, 770), (790, 822, 823, 791), (794, 826, 827, 795), (800, 832, 833, 801), (781, 813, 814, 782), (780, 812, 813, 781), (778, 810, 811, 779), (772, 804, 803, 771), (776, 808, 807, 775), (784, 816, 817, 785), (788, 820, 821, 789), (792, 824, 825, 793), (786, 818, 819, 787), (798, 830, 831, 799), (823, 855, 856, 824), (825, 857, 858, 826), (815, 847, 848, 816), (817, 849, 850, 818), (819, 851, 852, 820), (805, 837, 836, 804), (807, 839, 838, 806), (809, 841, 840, 808), (806, 838, 837, 805), (829, 861, 862, 830), (803, 835, 834, 802), (822, 854, 855, 823), (826, 858, 859, 827), (832, 864, 865, 833), (813, 845, 846, 814), (812, 844, 845, 813), (810, 842, 843, 811), (804, 836, 835, 803), (808, 840, 839, 807), (816, 848, 849, 817), (820, 852, 853, 821), (824, 856, 857, 825), (818, 850, 851, 819), (830, 862, 863, 831), (828, 860, 861, 829), (814, 846, 847, 815), (802, 834, 842, 810), (811, 843, 844, 812), (827, 859, 860, 828), (831, 863, 864, 832), (833, 865, 841, 809), (821, 853, 854, 822)])
me_cube_001.polygons.foreach_set('material_index', [0, 0, 0, 0, 0, 0, 0, 0, 0, 0, 0, 0, 0, 0, 0, 0, 0, 0, 0, 0, 0, 0, 0, 0, 0, 0, 0, 0, 0, 0, 0, 0, 0, 0, 0, 0, 0, 0, 0, 0, 0, 0, 0, 0, 0, 0, 0, 0, 0, 0, 0, 0, 0, 0, 0, 0, 0, 0, 0, 0, 0, 0, 0, 0, 0, 0, 0, 0, 0, 0, 0, 0, 0, 0, 0, 0, 0, 0, 0, 0, 0, 0, 0, 0, 0, 0, 0, 0, 0, 0, 0, 0, 0, 0, 0, 0, 0, 1, 1, 1, 1, 1, 1, 1, 1, 1, 1, 1, 1, 1, 1, 1, 1, 1, 1, 1, 1, 1, 1, 1, 1, 1, 1, 1, 1, 1, 1, 1, 1, 1, 1, 1, 1, 1, 1, 1, 1, 1, 1, 1, 1, 1, 1, 1, 1, 1, 1, 1, 1, 1, 1, 1, 1, 1, 1, 1, 1, 1, 1, 1, 1, 1, 1, 1, 1, 1, 1, 1, 1, 1, 1, 1, 1, 1, 1, 1, 1, 1, 1, 1, 1, 1, 1, 1, 1, 1, 1, 1, 1, 1, 1, 1, 1, 1, 1, 1, 1, 1, 1, 1, 1, 1, 1, 1, 1, 1, 1, 1, 1, 1, 1, 1, 1, 1, 1, 1, 1, 1, 1, 1, 1, 1, 1, 1, 1, 1, 1, 1, 1, 1, 1, 1, 1, 1, 1, 1, 1, 1, 1, 1, 1, 1, 1, 1, 1, 1, 1, 1, 1, 1, 1, 1, 1, 1, 1, 1, 1, 1, 1, 1, 1, 1, 1, 1, 1, 1, 1, 1, 1, 1, 1, 1, 1, 1, 1, 1, 1, 1, 1, 1, 1, 1, 1, 1, 1, 1, 1, 1, 1, 1, 1, 1, 1, 1, 1, 1, 1, 1, 1, 1, 1, 1, 1, 1, 1, 1, 1, 1, 1, 1, 1, 1, 1, 1, 1, 1, 1, 1, 1, 1, 1, 1, 1, 1, 1, 1, 1, 1, 1, 1, 1, 1, 1, 1, 1, 1, 1, 1, 1, 1, 1, 1, 1, 1, 1, 1, 1, 1, 1, 1, 1, 1, 1, 1, 1, 1, 1, 1, 1, 1, 1, 1, 1, 1, 1, 1, 1, 1, 1, 1, 1, 1, 1, 1, 1, 1, 1, 1, 1, 1, 1, 1, 1, 1, 1, 1, 1, 1, 1, 1, 1, 1, 1, 1, 1, 1, 1, 1, 1, 1, 1, 1, 1, 1, 1, 1, 1, 1, 1, 1, 1, 1, 1, 1, 1, 1, 1, 1, 1, 1, 1, 1, 1, 1, 1, 1, 1, 1, 1, 1, 1, 1, 1, 1, 1, 1, 1, 1, 1, 1, 1, 1, 1, 1, 1, 1, 1, 1, 1, 1, 1, 1, 1, 1, 1, 1, 1, 1, 1, 1, 1, 1, 1, 1, 1, 1, 1, 1, 1, 1, 1, 1, 1, 1, 1, 1, 1, 1, 1, 1, 1, 1, 1, 1, 1, 1, 1, 1, 1, 1, 1, 1, 1, 1, 1, 1, 1, 1, 1, 1, 1, 1, 1, 1, 1, 1, 1, 1, 1, 1, 1, 1, 1, 1, 1, 1, 1, 1, 1, 1, 1, 1, 1, 1, 1, 1, 1, 1, 1, 1, 1, 1, 1, 1, 1, 1, 1, 1, 1, 1, 1, 1, 1, 1, 1, 1, 1, 1, 1, 1, 1, 1, 1, 1, 1, 1, 1, 1, 1, 1, 1, 1, 1, 1, 1, 1, 1, 1, 1, 1, 1, 1, 1, 1, 1, 1, 1, 1, 1, 1, 1, 1, 1, 1, 1, 1, 1, 1, 1, 1, 1, 1, 1, 1, 1, 1, 1, 1, 1, 1, 1, 1, 1, 1, 1, 1, 1, 1, 1, 0, 0, 0, 0, 0, 0, 0, 0, 0, 0, 0, 0, 0, 0, 0, 0, 0, 0, 0, 0, 0, 0, 0, 0, 0, 0, 0, 0, 0, 0, 0, 0, 0, 0, 0, 0, 0, 0, 0, 0, 0, 0, 0, 0, 0, 0, 0, 0, 0, 0, 0, 0, 0, 0, 0, 0, 0, 0, 0, 0, 0, 0, 0, 0, 0, 0, 0, 0, 0, 0, 0, 0, 0, 0, 0, 0, 0, 0, 0, 0, 0, 0, 0, 0, 0, 0, 0, 0, 0, 0, 0, 0, 0, 0, 0, 0, 0, 0, 0, 0, 0, 0, 0, 0, 0, 0, 0, 0, 0, 0, 0, 0, 0, 0, 0, 0, 0, 0, 0, 0, 0, 0, 0, 0, 0, 0, 0, 0, 0, 0, 0, 0, 0, 0, 0, 0, 0, 0, 0, 0, 0, 0, 0, 0, 0, 0, 0, 0, 0, 0, 0, 0, 0, 0, 0, 0, 0, 0, 0, 0, 0, 0, 0, 0, 0, 0, 0, 0, 0, 0, 0, 0, 0, 0, 0, 0, 0, 0, 0, 0, 0, 0, 0, 0, 0, 0, 0, 0, 0, 0, 0, 0, 0, 0, 0, 0, 0, 0, 0, 0, 0, 0, 0, 0, 0, 0, 0, 0, 0, 0, 0, 0, 0, 0, 0, 0, 0, 0, 0, 0, 0, 0, 0, 0, 0, 0, 0, 0, 0, 0, 0, 0, 0, 0, 0, 0, 0, 0, 0, 0, 0, 0, 0, 0, 0, 0, 0, 0, 0, 0, 0, 0, 0, 0, 0, 0])
me_cube_001.materials.append(mat_treewood)
me_cube_001.materials.append(mat_treeleaves)
me_cube_001.use_remesh_preserve_volume = False
me_cube_001.use_remesh_preserve_attributes = False
me_cube_001.use_mirror_vertex_groups = False
me_cube_001.update()

# ---- objects
ob_cube_001 = bpy.data.objects.new('Cube.001', me_cube_001)

# ---- transforms, parenting, visibility, modifiers, constraints
ob_cube_001.location = (0.0, 0.0, 0.813)
ob_cube_001.lock_rotations_4d = False
ob_cube_001.empty_display_type = 'ARROWS'
ob_cube_001.lineart.crease_threshold = 0.0

# ---- collection membership
col_collection_1.objects.link(ob_cube_001)

# ---- scene / render settings (as saved in the file)
scene.frame_start = 1; scene.frame_end = 250; scene.frame_set(0)
scene.render.engine = 'BLENDER_EEVEE_NEXT'
scene.render.resolution_percentage = 50
scene.render.dither_intensity = 0.0
scene.cycles.use_denoising = False
scene.cycles.samples = 10
scene.cycles.sampling_pattern = 'TABULATED_SOBOL'
scene.cycles.light_sampling_threshold = 0.0
scene.cycles.use_adaptive_sampling = False
scene.cycles.use_light_tree = False
scene.cycles.blur_glossy = 0.0
scene.cycles.pixel_filter_type = 'GAUSSIAN'
scene.cycles.sample_clamp_indirect = 0.0
scene.view_settings.view_transform = 'Standard'
bpy.context.view_layer.update()

# ---- added for rendering (the .blend has no active camera and no usable light): camera, sun
cam_auto = bpy.data.cameras.new('AutoCamera')
cam_auto.lens = 50.0
cam_auto.sensor_width = 36.0
cam_auto.clip_end = 1000.0
ob_auto_camera = bpy.data.objects.new('AutoCamera', cam_auto)
scene.collection.objects.link(ob_auto_camera)
ob_auto_camera.location = (22.6741, -25.9459, 43.7835)
ob_auto_camera.rotation_euler = (1.09748, -7.21219e-08, 0.694738)
scene.camera = ob_auto_camera
light_auto_sun = bpy.data.lights.new('AutoSun', 'SUN')
light_auto_sun.energy = 3.0
light_auto_sun.angle = 0.0523599
ob_auto_sun = bpy.data.objects.new('AutoSun', light_auto_sun)
scene.collection.objects.link(ob_auto_sun)
ob_auto_sun.rotation_euler = (0.872665, 0.174533, 0.523599)
bpy.context.view_layer.update()
